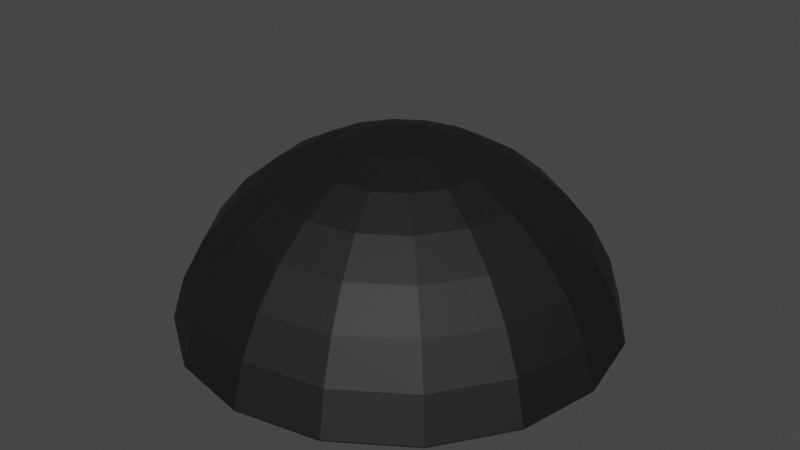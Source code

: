 # Source: SwarmerShell.blend  (saved by Blender 3.4.6; exported with 4.5.12 LTS)
import bpy
from mathutils import Matrix  # noqa: F401  (used for matrix-valued properties, if any)

bpy.ops.wm.read_factory_settings(use_empty=True)
scene = bpy.context.scene
scene.name = 'Scene'

# ---- collections
col_collection = bpy.data.collections.new('Collection'); scene.collection.children.link(col_collection)

# ---- materials (node trees are filled in below, after node groups)
mat_enemyshell = bpy.data.materials.new('EnemyShell')
mat_enemyshell.use_transparent_shadow = False

# ---- material node trees
mat_enemyshell.use_nodes = True; mat_enemyshell.node_tree.nodes.clear()
_N = mat_enemyshell.node_tree.nodes; _L = mat_enemyshell.node_tree.links
n0 = _N.new('ShaderNodeBsdfPrincipled'); n0.name = 'Principled BSDF'; n0.location = (10, 300)
n0.distribution = 'GGX'
n0.subsurface_method = 'RANDOM_WALK_SKIN'
n0.inputs[0].default_value = (0.04696, 0.04696, 0.04696, 1.0)
n0.inputs[1].default_value = 1.0
n0.inputs[2].default_value = 0.6684
n0.inputs[3].default_value = 1.45
n0.inputs[13].default_value = 0.0
n0.inputs[27].default_value = (0.0, 0.0, 0.0, 1.0)
n0.inputs[28].default_value = 1.0
n1 = _N.new('ShaderNodeOutputMaterial'); n1.name = 'Material Output'; n1.location = (300, 300)
_L.new(n0.outputs[0], n1.inputs[0])
n1.is_active_output = True

# ---- world
world_world = bpy.data.worlds.new('World'); scene.world = world_world
world_world.use_nodes = True; world_world.node_tree.nodes.clear()
_N = world_world.node_tree.nodes; _L = world_world.node_tree.links
n0 = _N.new('ShaderNodeOutputWorld'); n0.name = 'World Output'; n0.location = (300, 300)
n1 = _N.new('ShaderNodeBackground'); n1.name = 'Background'; n1.location = (10, 300)
n1.inputs[0].default_value = (0.05088, 0.05088, 0.05088, 1.0)
_L.new(n1.outputs[0], n0.inputs[0])
n0.is_active_output = True
world_world.color = (0.05088, 0.05088, 0.05088)
world_world.use_sun_shadow = False
world_world.sun_shadow_jitter_overblur = 0.0

# ---- meshes
me_sphere_002 = bpy.data.meshes.new('Sphere.002')
me_sphere_002.from_pydata([(1.232e-08, 0.1751, 0.2848), (1.232e-08, 0.1951, 0.3855), (1.232e-08, 0.3434, 0.2337), (1.232e-08, 0.3827, 0.3285), (1.232e-08, 0.7071, 0.1118), (1.232e-08, 0.6345, 0.03918), (1.232e-08, 0.829, -0.2519), (1.232e-08, 0.9239, -0.2126), (1.232e-08, 0.9808, -0.4002), (0.06699, 0.1617, 0.2848), (0.07466, 0.1802, 0.3855), (0.1314, 0.3173, 0.2337), (0.1464, 0.3536, 0.3285), (0.2126, 0.5133, 0.2361), (0.1908, 0.4606, 0.1508), (0.2706, 0.6533, 0.1118), (0.2428, 0.5862, 0.03918), (0.3182, 0.7682, -0.03976), (0.2855, 0.6893, -0.0968), (0.3536, 0.8536, -0.2126), (0.3173, 0.7659, -0.2519), (0.3753, 0.9061, -0.4002), (0.1379, 0.1379, 0.3855), (0.2706, 0.2706, 0.3285), (0.1238, 0.1238, 0.2848), (0.3928, 0.3928, 0.2361), (0.2428, 0.2428, 0.2337), (0.5, 0.5, 0.1118), (0.3525, 0.3525, 0.1508), (0.5879, 0.5879, -0.03976), (0.4487, 0.4487, 0.03918), (0.6533, 0.6533, -0.2126), (0.5276, 0.5276, -0.0968), (0.6935, 0.6935, -0.4002), (0.5862, 0.5862, -0.2519), (0.1802, 0.07466, 0.3855), (0.3536, 0.1464, 0.3285), (0.5133, 0.2126, 0.2361), (0.1617, 0.06699, 0.2848), (0.6533, 0.2706, 0.1118), (0.3173, 0.1314, 0.2337), (0.4606, 0.1908, 0.1508), (0.7682, 0.3182, -0.03976), (0.8536, 0.3536, -0.2126), (0.5862, 0.2428, 0.03918), (0.6893, 0.2855, -0.0968), (0.9061, 0.3753, -0.4002), (0.7659, 0.3173, -0.2519), (0.1951, -9.353e-08, 0.3855), (0.3827, -8.608e-08, 0.3285), (0.5556, -1.159e-07, 0.2361), (0.1751, -8.818e-08, 0.2848), (0.7071, -1.308e-07, 0.1118), (0.3434, -8.149e-08, 0.2337), (0.8315, -1.308e-07, -0.03976), (0.4985, -1.082e-07, 0.1508), (0.9239, -1.606e-07, -0.2126), (0.6345, -1.216e-07, 0.03918), (0.9808, -1.904e-07, -0.4002), (0.7461, -1.216e-07, -0.0968), (0.829, -1.483e-07, -0.2519), (0.1802, -0.07466, 0.3855), (0.3536, -0.1464, 0.3285), (0.5133, -0.2126, 0.2361), (0.6533, -0.2706, 0.1118), (0.1617, -0.06699, 0.2848), (0.7682, -0.3182, -0.03976), (0.3173, -0.1314, 0.2337), (0.8536, -0.3536, -0.2126), (0.4606, -0.1908, 0.1508), (0.9061, -0.3753, -0.4002), (0.5862, -0.2428, 0.03918), (0.6893, -0.2855, -0.0968), (0.7659, -0.3173, -0.2519), (0.1379, -0.1379, 0.3855), (0.2706, -0.2706, 0.3285), (0.3928, -0.3928, 0.2361), (0.5, -0.5, 0.1118), (0.5879, -0.5879, -0.03976), (0.1238, -0.1238, 0.2848), (0.6533, -0.6533, -0.2126), (0.2428, -0.2428, 0.2337), (0.6935, -0.6935, -0.4002), (0.3525, -0.3525, 0.1508), (0.4487, -0.4487, 0.03918), (0.5276, -0.5276, -0.0968), (0.5862, -0.5862, -0.2519), (0.07466, -0.1802, 0.3855), (0.1464, -0.3536, 0.3285), (0.2126, -0.5133, 0.2361), (0.2706, -0.6533, 0.1118), (0.3182, -0.7682, -0.03976), (0.3536, -0.8536, -0.2126), (0.06699, -0.1617, 0.2848), (0.3753, -0.9061, -0.4002), (0.1314, -0.3173, 0.2337), (0.1908, -0.4606, 0.1508), (0.2428, -0.5862, 0.03918), (0.2855, -0.6893, -0.0968), (0.3173, -0.7659, -0.2519), (-5.474e-08, -0.1951, 0.3855), (-1.069e-07, -0.3827, 0.3285), (-1.367e-07, -0.5556, 0.2361), (-2.112e-07, -0.7071, 0.1118), (-1.665e-07, -0.8315, -0.03976), (-2.261e-07, -0.9239, -0.2126), (-2.559e-07, -0.9808, -0.4002), (-4.786e-08, -0.1751, 0.2848), (-9.466e-08, -0.3434, 0.2337), (-1.214e-07, -0.4985, 0.1508), (-1.883e-07, -0.6345, 0.03918), (-1.481e-07, -0.7461, -0.0968), (-2.016e-07, -0.829, -0.2519), (-0.07466, -0.1802, 0.3855), (-0.1464, -0.3536, 0.3285), (-0.2126, -0.5133, 0.2361), (-0.2706, -0.6533, 0.1118), (-0.3182, -0.7682, -0.03976), (-0.3536, -0.8536, -0.2126), (-0.3753, -0.9061, -0.4002), (-0.06699, -0.1617, 0.2848), (-0.1314, -0.3173, 0.2337), (-0.1908, -0.4606, 0.1508), (-0.2428, -0.5862, 0.03918), (-0.2855, -0.6893, -0.0968), (-0.3173, -0.7659, -0.2519), (-0.1379, -0.1379, 0.3855), (-0.2706, -0.2706, 0.3285), (-0.3928, -0.3928, 0.2361), (-0.5, -0.5, 0.1118), (-0.5879, -0.5879, -0.03976), (-0.6533, -0.6533, -0.2126), (-0.6935, -0.6935, -0.4002), (-0.1238, -0.1238, 0.2848), (-0.2428, -0.2428, 0.2337), (-0.3525, -0.3525, 0.1508), (-0.4487, -0.4487, 0.03918), (-0.5276, -0.5276, -0.0968), (-0.5862, -0.5862, -0.2519), (-0.1802, -0.07466, 0.3855), (-0.3536, -0.1464, 0.3285), (-0.5133, -0.2126, 0.2361), (-0.6533, -0.2706, 0.1118), (-0.7682, -0.3182, -0.03976), (-0.8536, -0.3536, -0.2126), (-0.9061, -0.3753, -0.4002), (-0.1617, -0.06699, 0.2848), (-0.3173, -0.1314, 0.2337), (-0.4606, -0.1908, 0.1508), (-0.5862, -0.2428, 0.03918), (-0.6893, -0.2855, -0.0968), (1.232e-08, -4.138e-08, 0.4047), (-0.7659, -0.3173, -0.2519), (-0.1951, 4.058e-08, 0.3855), (-0.3827, 1.374e-07, 0.3285), (-0.5556, 1.523e-07, 0.2361), (-0.7071, 2.864e-07, 0.1118), (-0.8315, 2.864e-07, -0.03976), (-0.9239, 3.162e-07, -0.2126), (-0.9808, 3.461e-07, -0.4002), (1.232e-08, -4.138e-08, 0.302), (-0.1751, 3.216e-08, 0.2848), (-0.3434, 1.191e-07, 0.2337), (-0.4985, 1.324e-07, 0.1508), (-0.1802, 0.07466, 0.3855), (-0.6345, 2.528e-07, 0.03918), (-0.3536, 0.1464, 0.3285), (-0.7461, 2.528e-07, -0.0968), (-0.829, 2.795e-07, -0.2519), (-0.5133, 0.2126, 0.2361), (-0.6533, 0.2706, 0.1118), (-0.7682, 0.3182, -0.03976), (-0.8536, 0.3536, -0.2126), (-0.9061, 0.3753, -0.4002), (-0.1617, 0.06699, 0.2848), (-0.3173, 0.1314, 0.2337), (-0.1379, 0.1379, 0.3855), (-0.4606, 0.1908, 0.1508), (-0.2706, 0.2706, 0.3285), (-0.5862, 0.2428, 0.03918), (-0.6893, 0.2855, -0.0968), (-0.3928, 0.3928, 0.2361), (-0.7659, 0.3173, -0.2519), (-0.5, 0.5, 0.1118), (-0.5879, 0.5879, -0.03976), (-0.6533, 0.6533, -0.2126), (-0.6935, 0.6935, -0.4002), (-0.1238, 0.1238, 0.2848), (-0.2428, 0.2428, 0.2337), (-0.07466, 0.1802, 0.3855), (-0.1464, 0.3536, 0.3285), (-0.3525, 0.3525, 0.1508), (-0.4487, 0.4487, 0.03918), (-0.2126, 0.5133, 0.2361), (-0.5276, 0.5276, -0.0968), (-0.2706, 0.6533, 0.1118), (-0.3182, 0.7682, -0.03976), (-0.5862, 0.5862, -0.2519), (-0.3536, 0.8536, -0.2126), (-0.3753, 0.9061, -0.4002), (2.507e-07, 0.5556, 0.2361), (-0.06699, 0.1617, 0.2848), (4.593e-07, 0.8315, -0.03976), (-0.1314, 0.3173, 0.2337), (-0.1908, 0.4606, 0.1508), (-0.2428, 0.5862, 0.03918), (3.261e-08, 0.9814, -0.4066), (-0.2855, 0.6893, -0.0968), (0.3756, 0.9067, -0.4066), (-0.3173, 0.7659, -0.2519), (0.694, 0.694, -0.4066), (0.9067, 0.3756, -0.4066), (0.9814, -1.904e-07, -0.4066), (2.263e-07, 0.4985, 0.1508), (0.9067, -0.3756, -0.4066), (0.694, -0.694, -0.4066), (4.135e-07, 0.7461, -0.0968), (0.3756, -0.9067, -0.4066), (-2.588e-07, -0.9814, -0.4066), (-0.3756, -0.9067, -0.4066), (-0.694, -0.694, -0.4066), (-0.9067, -0.3756, -0.4066), (-0.9814, 3.499e-07, -0.4066), (-0.9067, 0.3756, -0.4066), (-0.694, 0.694, -0.4066), (-0.3756, 0.9067, -0.4066), (0.3352, 0.8093, -0.4066), (0.8093, 0.3352, -0.4066), (0.6194, 0.6194, -0.4066), (0.3352, -0.8093, -0.4066), (0.6194, -0.6194, -0.4066), (0.8093, -0.3352, -0.4066), (-0.8093, -0.3352, -0.4066), (-0.6194, -0.6194, -0.4066), (-0.3352, -0.8093, -0.4066), (-0.8093, 0.3352, -0.4066), (-0.3352, 0.8093, -0.4066), (-0.6194, 0.6194, -0.4066), (-2.262e-07, -0.8759, -0.4066), (0.8759, -1.729e-07, -0.4066), (-0.8759, 3.041e-07, -0.4066), (1.232e-08, 0.8759, -0.4066)], [], [(202, 4, 15, 17), (7, 202, 17, 19), (8, 7, 19, 21), (8, 21, 208, 206), (1, 151, 10), (3, 1, 10, 12), (200, 3, 12, 13), (4, 200, 13, 15), (15, 13, 25, 27), (17, 15, 27, 29), (19, 17, 29, 31), (21, 19, 31, 33), (21, 33, 210, 208), (10, 151, 22), (12, 10, 22, 23), (13, 12, 23, 25), (210, 33, 46, 211), (22, 151, 35), (23, 22, 35, 36), (25, 23, 36, 37), (27, 25, 37, 39), (29, 27, 39, 42), (31, 29, 42, 43), (33, 31, 43, 46), (42, 39, 52, 54), (43, 42, 54, 56), (46, 43, 56, 58), (211, 46, 58, 212), (35, 151, 48), (36, 35, 48, 49), (37, 36, 49, 50), (39, 37, 50, 52), (48, 151, 61), (49, 48, 61, 62), (50, 49, 62, 63), (52, 50, 63, 64), (54, 52, 64, 66), (56, 54, 66, 68), (58, 56, 68, 70), (212, 58, 70, 214), (66, 64, 77, 78), (68, 66, 78, 80), (70, 68, 80, 82), (214, 70, 82, 215), (61, 151, 74), (62, 61, 74, 75), (63, 62, 75, 76), (64, 63, 76, 77), (75, 74, 87, 88), (76, 75, 88, 89), (77, 76, 89, 90), (78, 77, 90, 91), (80, 78, 91, 92), (82, 80, 92, 94), (215, 82, 94, 217), (74, 151, 87), (92, 91, 104, 105), (94, 92, 105, 106), (217, 94, 106, 218), (87, 151, 100), (88, 87, 100, 101), (89, 88, 101, 102), (90, 89, 102, 103), (91, 90, 103, 104), (102, 101, 114, 115), (103, 102, 115, 116), (104, 103, 116, 117), (105, 104, 117, 118), (106, 105, 118, 119), (218, 106, 119, 219), (100, 151, 113), (101, 100, 113, 114), (119, 118, 131, 132), (219, 119, 132, 220), (113, 151, 126), (114, 113, 126, 127), (115, 114, 127, 128), (116, 115, 128, 129), (117, 116, 129, 130), (118, 117, 130, 131), (128, 127, 140, 141), (129, 128, 141, 142), (130, 129, 142, 143), (131, 130, 143, 144), (132, 131, 144, 145), (220, 132, 145, 221), (126, 151, 139), (127, 126, 139, 140), (145, 144, 158, 159), (221, 145, 159, 222), (139, 151, 153), (140, 139, 153, 154), (141, 140, 154, 155), (142, 141, 155, 156), (143, 142, 156, 157), (144, 143, 157, 158), (156, 155, 169, 170), (157, 156, 170, 171), (158, 157, 171, 172), (159, 158, 172, 173), (159, 173, 223, 222), (153, 151, 164), (154, 153, 164, 166), (155, 154, 166, 169), (173, 186, 224, 223), (164, 151, 176), (166, 164, 176, 178), (169, 166, 178, 181), (170, 169, 181, 183), (171, 170, 183, 184), (172, 171, 184, 185), (173, 172, 185, 186), (183, 181, 193, 195), (184, 183, 195, 196), (185, 184, 196, 198), (186, 185, 198, 199), (224, 186, 199, 225), (176, 151, 189), (178, 176, 189, 190), (181, 178, 190, 193), (225, 199, 8, 206), (189, 151, 1), (190, 189, 1, 3), (193, 190, 3, 200), (195, 193, 200, 4), (196, 195, 4, 202), (198, 196, 202, 7), (199, 198, 7, 8), (239, 212, 214, 215, 217, 218, 219, 220, 221, 222, 223, 224, 225, 206, 241, 236, 237, 235, 240, 232, 233, 234, 238, 229, 230, 231), (226, 241, 206, 208, 210, 211, 212, 239, 227, 228), (16, 5, 216, 18), (216, 6, 20, 18), (226, 20, 6, 241), (0, 9, 160), (2, 11, 9, 0), (213, 14, 11, 2), (5, 16, 14, 213), (16, 30, 28, 14), (16, 18, 32, 30), (18, 20, 34, 32), (228, 34, 20, 226), (9, 24, 160), (11, 26, 24, 9), (14, 28, 26, 11), (24, 38, 160), (26, 40, 38, 24), (28, 41, 40, 26), (30, 44, 41, 28), (30, 32, 45, 44), (32, 34, 47, 45), (47, 34, 228, 227), (44, 45, 59, 57), (47, 60, 59, 45), (60, 47, 227, 239), (38, 51, 160), (40, 53, 51, 38), (41, 55, 53, 40), (41, 44, 57, 55), (51, 65, 160), (53, 67, 65, 51), (55, 69, 67, 53), (55, 57, 71, 69), (71, 57, 59, 72), (72, 59, 60, 73), (73, 60, 239, 231), (84, 71, 72, 85), (85, 72, 73, 86), (230, 86, 73, 231), (65, 79, 160), (67, 81, 79, 65), (67, 69, 83, 81), (69, 71, 84, 83), (81, 95, 93, 79), (83, 96, 95, 81), (83, 84, 97, 96), (84, 85, 98, 97), (85, 86, 99, 98), (99, 86, 230, 229), (79, 93, 160), (99, 112, 111, 98), (112, 99, 229, 238), (93, 107, 160), (95, 108, 107, 93), (96, 109, 108, 95), (96, 97, 110, 109), (97, 98, 111, 110), (109, 122, 121, 108), (122, 109, 110, 123), (110, 111, 124, 123), (124, 111, 112, 125), (125, 112, 238, 234), (107, 120, 160), (108, 121, 120, 107), (233, 138, 125, 234), (120, 133, 160), (121, 134, 133, 120), (134, 121, 122, 135), (135, 122, 123, 136), (136, 123, 124, 137), (137, 124, 125, 138), (135, 148, 147, 134), (148, 135, 136, 149), (136, 137, 150, 149), (137, 138, 152, 150), (232, 152, 138, 233), (133, 146, 160), (134, 147, 146, 133), (240, 168, 152, 232), (146, 161, 160), (147, 162, 161, 146), (148, 163, 162, 147), (163, 148, 149, 165), (149, 150, 167, 165), (152, 168, 167, 150), (165, 179, 177, 163), (165, 167, 180, 179), (167, 168, 182, 180), (235, 182, 168, 240), (161, 174, 160), (162, 175, 174, 161), (163, 177, 175, 162), (174, 187, 160), (175, 188, 187, 174), (177, 191, 188, 175), (179, 192, 191, 177), (179, 180, 194, 192), (180, 182, 197, 194), (237, 197, 182, 235), (192, 205, 204, 191), (192, 194, 207, 205), (194, 197, 209, 207), (236, 209, 197, 237), (187, 201, 160), (188, 203, 201, 187), (191, 204, 203, 188), (201, 0, 160), (203, 2, 0, 201), (204, 213, 2, 203), (205, 5, 213, 204), (5, 205, 207, 216), (209, 6, 216, 207), (241, 6, 209, 236)])
me_sphere_002.polygons.foreach_set('material_index', [0, 0, 0, 0, 0, 0, 0, 0, 0, 0, 0, 0, 0, 0, 0, 0, 0, 0, 0, 0, 0, 0, 0, 0, 0, 0, 0, 0, 0, 0, 0, 0, 0, 0, 0, 0, 0, 0, 0, 0, 0, 0, 0, 0, 0, 0, 0, 0, 0, 0, 0, 0, 0, 0, 0, 0, 0, 0, 0, 0, 0, 0, 0, 0, 0, 0, 0, 0, 0, 0, 0, 0, 0, 0, 0, 0, 0, 0, 0, 0, 0, 0, 0, 0, 0, 0, 0, 0, 0, 0, 0, 0, 0, 0, 0, 0, 0, 0, 0, 0, 0, 0, 0, 0, 0, 0, 0, 0, 0, 0, 0, 0, 0, 0, 0, 0, 0, 0, 0, 0, 0, 0, 0, 0, 0, 0, 0, 0, 568, 568, 0, 0, 0, 0, 0, 0, 0, 0, 0, 0, 0, 0, 0, 0, 0, 0, 0, 0, 0, 0, 0, 0, 0, 0, 0, 0, 0, 0, 0, 0, 0, 0, 0, 0, 0, 0, 0, 0, 0, 0, 0, 0, 0, 0, 0, 0, 0, 0, 0, 0, 0, 0, 0, 0, 0, 0, 0, 0, 0, 0, 0, 0, 0, 0, 0, 0, 0, 0, 0, 0, 0, 0, 0, 0, 0, 0, 0, 0, 0, 0, 0, 0, 0, 0, 0, 0, 0, 0, 0, 0, 0, 0, 0, 0, 0, 0, 0, 0, 0, 0, 0, 0, 0, 0, 0, 0, 0, 0, 0, 0, 0, 0])
_uv = me_sphere_002.uv_layers.new(name='UVMap')
_uv.uv.foreach_set('vector', [0.75, 0.6875, 0.75, 0.75, 0.6875, 0.75, 0.6875, 0.6875, 0.75, 0.625, 0.75, 0.6875, 0.6875, 0.6875, 0.6875, 0.625, 0.75, 0.5625, 0.75, 0.625, 0.6875, 0.625, 0.6875, 0.5625, 0.75, 0.5625, 0.6875, 0.5625, 0.6875, 0.5605, 0.75, 0.5605, 0.75, 0.9375, 0.7188, 1.0, 0.6875, 0.9375, 0.75, 0.875, 0.75, 0.9375, 0.6875, 0.9375, 0.6875, 0.875, 0.75, 0.8125, 0.75, 0.875, 0.6875, 0.875, 0.6875, 0.8125, 0.75, 0.75, 0.75, 0.8125, 0.6875, 0.8125, 0.6875, 0.75, 0.6875, 0.75, 0.6875, 0.8125, 0.625, 0.8125, 0.625, 0.75, 0.6875, 0.6875, 0.6875, 0.75, 0.625, 0.75, 0.625, 0.6875, 0.6875, 0.625, 0.6875, 0.6875, 0.625, 0.6875, 0.625, 0.625, 0.6875, 0.5625, 0.6875, 0.625, 0.625, 0.625, 0.625, 0.5625, 0.6875, 0.5625, 0.625, 0.5625, 0.625, 0.5605, 0.6875, 0.5605, 0.6875, 0.9375, 0.6562, 1.0, 0.625, 0.9375, 0.6875, 0.875, 0.6875, 0.9375, 0.625, 0.9375, 0.625, 0.875, 0.6875, 0.8125, 0.6875, 0.875, 0.625, 0.875, 0.625, 0.8125, 0.625, 0.5605, 0.625, 0.5625, 0.5625, 0.5625, 0.5625, 0.5605, 0.625, 0.9375, 0.5938, 1.0, 0.5625, 0.9375, 0.625, 0.875, 0.625, 0.9375, 0.5625, 0.9375, 0.5625, 0.875, 0.625, 0.8125, 0.625, 0.875, 0.5625, 0.875, 0.5625, 0.8125, 0.625, 0.75, 0.625, 0.8125, 0.5625, 0.8125, 0.5625, 0.75, 0.625, 0.6875, 0.625, 0.75, 0.5625, 0.75, 0.5625, 0.6875, 0.625, 0.625, 0.625, 0.6875, 0.5625, 0.6875, 0.5625, 0.625, 0.625, 0.5625, 0.625, 0.625, 0.5625, 0.625, 0.5625, 0.5625, 0.5625, 0.6875, 0.5625, 0.75, 0.5, 0.75, 0.5, 0.6875, 0.5625, 0.625, 0.5625, 0.6875, 0.5, 0.6875, 0.5, 0.625, 0.5625, 0.5625, 0.5625, 0.625, 0.5, 0.625, 0.5, 0.5625, 0.5625, 0.5605, 0.5625, 0.5625, 0.5, 0.5625, 0.5, 0.5605, 0.5625, 0.9375, 0.5312, 1.0, 0.5, 0.9375, 0.5625, 0.875, 0.5625, 0.9375, 0.5, 0.9375, 0.5, 0.875, 0.5625, 0.8125, 0.5625, 0.875, 0.5, 0.875, 0.5, 0.8125, 0.5625, 0.75, 0.5625, 0.8125, 0.5, 0.8125, 0.5, 0.75, 0.5, 0.9375, 0.4687, 1.0, 0.4375, 0.9375, 0.5, 0.875, 0.5, 0.9375, 0.4375, 0.9375, 0.4375, 0.875, 0.5, 0.8125, 0.5, 0.875, 0.4375, 0.875, 0.4375, 0.8125, 0.5, 0.75, 0.5, 0.8125, 0.4375, 0.8125, 0.4375, 0.75, 0.5, 0.6875, 0.5, 0.75, 0.4375, 0.75, 0.4375, 0.6875, 0.5, 0.625, 0.5, 0.6875, 0.4375, 0.6875, 0.4375, 0.625, 0.5, 0.5625, 0.5, 0.625, 0.4375, 0.625, 0.4375, 0.5625, 0.5, 0.5605, 0.5, 0.5625, 0.4375, 0.5625, 0.4375, 0.5605, 0.4375, 0.6875, 0.4375, 0.75, 0.375, 0.75, 0.375, 0.6875, 0.4375, 0.625, 0.4375, 0.6875, 0.375, 0.6875, 0.375, 0.625, 0.4375, 0.5625, 0.4375, 0.625, 0.375, 0.625, 0.375, 0.5625, 0.4375, 0.5605, 0.4375, 0.5625, 0.375, 0.5625, 0.375, 0.5605, 0.4375, 0.9375, 0.4062, 1.0, 0.375, 0.9375, 0.4375, 0.875, 0.4375, 0.9375, 0.375, 0.9375, 0.375, 0.875, 0.4375, 0.8125, 0.4375, 0.875, 0.375, 0.875, 0.375, 0.8125, 0.4375, 0.75, 0.4375, 0.8125, 0.375, 0.8125, 0.375, 0.75, 0.375, 0.875, 0.375, 0.9375, 0.3125, 0.9375, 0.3125, 0.875, 0.375, 0.8125, 0.375, 0.875, 0.3125, 0.875, 0.3125, 0.8125, 0.375, 0.75, 0.375, 0.8125, 0.3125, 0.8125, 0.3125, 0.75, 0.375, 0.6875, 0.375, 0.75, 0.3125, 0.75, 0.3125, 0.6875, 0.375, 0.625, 0.375, 0.6875, 0.3125, 0.6875, 0.3125, 0.625, 0.375, 0.5625, 0.375, 0.625, 0.3125, 0.625, 0.3125, 0.5625, 0.375, 0.5605, 0.375, 0.5625, 0.3125, 0.5625, 0.3125, 0.5605, 0.375, 0.9375, 0.3437, 1.0, 0.3125, 0.9375, 0.3125, 0.625, 0.3125, 0.6875, 0.25, 0.6875, 0.25, 0.625, 0.3125, 0.5625, 0.3125, 0.625, 0.25, 0.625, 0.25, 0.5625, 0.3125, 0.5605, 0.3125, 0.5625, 0.25, 0.5625, 0.25, 0.5605, 0.3125, 0.9375, 0.2812, 1.0, 0.25, 0.9375, 0.3125, 0.875, 0.3125, 0.9375, 0.25, 0.9375, 0.25, 0.875, 0.3125, 0.8125, 0.3125, 0.875, 0.25, 0.875, 0.25, 0.8125, 0.3125, 0.75, 0.3125, 0.8125, 0.25, 0.8125, 0.25, 0.75, 0.3125, 0.6875, 0.3125, 0.75, 0.25, 0.75, 0.25, 0.6875, 0.25, 0.8125, 0.25, 0.875, 0.1875, 0.875, 0.1875, 0.8125, 0.25, 0.75, 0.25, 0.8125, 0.1875, 0.8125, 0.1875, 0.75, 0.25, 0.6875, 0.25, 0.75, 0.1875, 0.75, 0.1875, 0.6875, 0.25, 0.625, 0.25, 0.6875, 0.1875, 0.6875, 0.1875, 0.625, 0.25, 0.5625, 0.25, 0.625, 0.1875, 0.625, 0.1875, 0.5625, 0.25, 0.5605, 0.25, 0.5625, 0.1875, 0.5625, 0.1875, 0.5605, 0.25, 0.9375, 0.2187, 1.0, 0.1875, 0.9375, 0.25, 0.875, 0.25, 0.9375, 0.1875, 0.9375, 0.1875, 0.875, 0.1875, 0.5625, 0.1875, 0.625, 0.125, 0.625, 0.125, 0.5625, 0.1875, 0.5605, 0.1875, 0.5625, 0.125, 0.5625, 0.125, 0.5605, 0.1875, 0.9375, 0.1562, 1.0, 0.125, 0.9375, 0.1875, 0.875, 0.1875, 0.9375, 0.125, 0.9375, 0.125, 0.875, 0.1875, 0.8125, 0.1875, 0.875, 0.125, 0.875, 0.125, 0.8125, 0.1875, 0.75, 0.1875, 0.8125, 0.125, 0.8125, 0.125, 0.75, 0.1875, 0.6875, 0.1875, 0.75, 0.125, 0.75, 0.125, 0.6875, 0.1875, 0.625, 0.1875, 0.6875, 0.125, 0.6875, 0.125, 0.625, 0.125, 0.8125, 0.125, 0.875, 0.0625, 0.875, 0.0625, 0.8125, 0.125, 0.75, 0.125, 0.8125, 0.0625, 0.8125, 0.0625, 0.75, 0.125, 0.6875, 0.125, 0.75, 0.0625, 0.75, 0.0625, 0.6875, 0.125, 0.625, 0.125, 0.6875, 0.0625, 0.6875, 0.0625, 0.625, 0.125, 0.5625, 0.125, 0.625, 0.0625, 0.625, 0.0625, 0.5625, 0.125, 0.5605, 0.125, 0.5625, 0.0625, 0.5625, 0.0625, 0.5605, 0.125, 0.9375, 0.09375, 1.0, 0.0625, 0.9375, 0.125, 0.875, 0.125, 0.9375, 0.0625, 0.9375, 0.0625, 0.875, 0.0625, 0.5625, 0.0625, 0.625, 0.0, 0.625, 0.0, 0.5625, 0.0625, 0.5605, 0.0625, 0.5625, 0.0, 0.5625, 0.0, 0.5605, 0.0625, 0.9375, 0.03125, 1.0, 0.0, 0.9375, 0.0625, 0.875, 0.0625, 0.9375, 0.0, 0.9375, 0.0, 0.875, 0.0625, 0.8125, 0.0625, 0.875, 0.0, 0.875, 0.0, 0.8125, 0.0625, 0.75, 0.0625, 0.8125, 0.0, 0.8125, 0.0, 0.75, 0.0625, 0.6875, 0.0625, 0.75, 0.0, 0.75, 0.0, 0.6875, 0.0625, 0.625, 0.0625, 0.6875, 0.0, 0.6875, 0.0, 0.625, 1.0, 0.75, 1.0, 0.8125, 0.9375, 0.8125, 0.9375, 0.75, 1.0, 0.6875, 1.0, 0.75, 0.9375, 0.75, 0.9375, 0.6875, 1.0, 0.625, 1.0, 0.6875, 0.9375, 0.6875, 0.9375, 0.625, 1.0, 0.5625, 1.0, 0.625, 0.9375, 0.625, 0.9375, 0.5625, 1.0, 0.5625, 0.9375, 0.5625, 0.9375, 0.5605, 1.0, 0.5605, 1.0, 0.9375, 0.9687, 1.0, 0.9375, 0.9375, 1.0, 0.875, 1.0, 0.9375, 0.9375, 0.9375, 0.9375, 0.875, 1.0, 0.8125, 1.0, 0.875, 0.9375, 0.875, 0.9375, 0.8125, 0.9375, 0.5625, 0.875, 0.5625, 0.875, 0.5605, 0.9375, 0.5605, 0.9375, 0.9375, 0.9062, 1.0, 0.875, 0.9375, 0.9375, 0.875, 0.9375, 0.9375, 0.875, 0.9375, 0.875, 0.875, 0.9375, 0.8125, 0.9375, 0.875, 0.875, 0.875, 0.875, 0.8125, 0.9375, 0.75, 0.9375, 0.8125, 0.875, 0.8125, 0.875, 0.75, 0.9375, 0.6875, 0.9375, 0.75, 0.875, 0.75, 0.875, 0.6875, 0.9375, 0.625, 0.9375, 0.6875, 0.875, 0.6875, 0.875, 0.625, 0.9375, 0.5625, 0.9375, 0.625, 0.875, 0.625, 0.875, 0.5625, 0.875, 0.75, 0.875, 0.8125, 0.8125, 0.8125, 0.8125, 0.75, 0.875, 0.6875, 0.875, 0.75, 0.8125, 0.75, 0.8125, 0.6875, 0.875, 0.625, 0.875, 0.6875, 0.8125, 0.6875, 0.8125, 0.625, 0.875, 0.5625, 0.875, 0.625, 0.8125, 0.625, 0.8125, 0.5625, 0.875, 0.5605, 0.875, 0.5625, 0.8125, 0.5625, 0.8125, 0.5605, 0.875, 0.9375, 0.8437, 1.0, 0.8125, 0.9375, 0.875, 0.875, 0.875, 0.9375, 0.8125, 0.9375, 0.8125, 0.875, 0.875, 0.8125, 0.875, 0.875, 0.8125, 0.875, 0.8125, 0.8125, 0.8125, 0.5605, 0.8125, 0.5625, 0.75, 0.5625, 0.75, 0.5605, 0.8125, 0.9375, 0.7812, 1.0, 0.75, 0.9375, 0.8125, 0.875, 0.8125, 0.9375, 0.75, 0.9375, 0.75, 0.875, 0.8125, 0.8125, 0.8125, 0.875, 0.75, 0.875, 0.75, 0.8125, 0.8125, 0.75, 0.8125, 0.8125, 0.75, 0.8125, 0.75, 0.75, 0.8125, 0.6875, 0.8125, 0.75, 0.75, 0.75, 0.75, 0.6875, 0.8125, 0.625, 0.8125, 0.6875, 0.75, 0.6875, 0.75, 0.625, 0.8125, 0.5625, 0.8125, 0.625, 0.75, 0.625, 0.75, 0.5625, 0.6557, 0.625, 0.6444, 0.625, 0.6524, 0.6654, 0.6753, 0.6997, 0.7096, 0.7226, 0.75, 0.7306, 0.7904, 0.7226, 0.8247, 0.6997, 0.8476, 0.6654, 0.8556, 0.625, 0.8476, 0.5846, 0.8247, 0.5503, 0.7904, 0.5274, 0.75, 0.5194, 0.75, 0.5307, 0.7861, 0.5379, 0.8167, 0.5583, 0.8371, 0.5889, 0.8443, 0.625, 0.8371, 0.6611, 0.8167, 0.6917, 0.7861, 0.7121, 0.75, 0.7193, 0.7139, 0.7121, 0.6833, 0.6917, 0.6629, 0.6611, 0.7139, 0.5379, 0.75, 0.5307, 0.75, 0.5194, 0.7096, 0.5274, 0.6753, 0.5503, 0.6524, 0.5846, 0.6444, 0.625, 0.6557, 0.625, 0.6629, 0.5889, 0.6833, 0.5583, 0.6875, 0.75, 0.75, 0.75, 0.75, 0.6875, 0.6875, 0.6875, 0.75, 0.6875, 0.75, 0.625, 0.6875, 0.625, 0.6875, 0.6875, 0.6875, 0.5676, 0.6875, 0.625, 0.75, 0.625, 0.75, 0.5676, 0.75, 0.9375, 0.6875, 0.9375, 0.7188, 1.0, 0.75, 0.875, 0.6875, 0.875, 0.6875, 0.9375, 0.75, 0.9375, 0.75, 0.8125, 0.6875, 0.8125, 0.6875, 0.875, 0.75, 0.875, 0.75, 0.75, 0.6875, 0.75, 0.6875, 0.8125, 0.75, 0.8125, 0.6875, 0.75, 0.625, 0.75, 0.625, 0.8125, 0.6875, 0.8125, 0.6875, 0.75, 0.6875, 0.6875, 0.625, 0.6875, 0.625, 0.75, 0.6875, 0.6875, 0.6875, 0.625, 0.625, 0.625, 0.625, 0.6875, 0.625, 0.5676, 0.625, 0.625, 0.6875, 0.625, 0.6875, 0.5676, 0.6875, 0.9375, 0.625, 0.9375, 0.6562, 1.0, 0.6875, 0.875, 0.625, 0.875, 0.625, 0.9375, 0.6875, 0.9375, 0.6875, 0.8125, 0.625, 0.8125, 0.625, 0.875, 0.6875, 0.875, 0.625, 0.9375, 0.5625, 0.9375, 0.5938, 1.0, 0.625, 0.875, 0.5625, 0.875, 0.5625, 0.9375, 0.625, 0.9375, 0.625, 0.8125, 0.5625, 0.8125, 0.5625, 0.875, 0.625, 0.875, 0.625, 0.75, 0.5625, 0.75, 0.5625, 0.8125, 0.625, 0.8125, 0.625, 0.75, 0.625, 0.6875, 0.5625, 0.6875, 0.5625, 0.75, 0.625, 0.6875, 0.625, 0.625, 0.5625, 0.625, 0.5625, 0.6875, 0.5625, 0.625, 0.625, 0.625, 0.625, 0.5676, 0.5625, 0.5676, 0.5625, 0.75, 0.5625, 0.6875, 0.5, 0.6875, 0.5, 0.75, 0.5625, 0.625, 0.5, 0.625, 0.5, 0.6875, 0.5625, 0.6875, 0.5, 0.625, 0.5625, 0.625, 0.5625, 0.5676, 0.5, 0.5676, 0.5625, 0.9375, 0.5, 0.9375, 0.5312, 1.0, 0.5625, 0.875, 0.5, 0.875, 0.5, 0.9375, 0.5625, 0.9375, 0.5625, 0.8125, 0.5, 0.8125, 0.5, 0.875, 0.5625, 0.875, 0.5625, 0.8125, 0.5625, 0.75, 0.5, 0.75, 0.5, 0.8125, 0.5, 0.9375, 0.4375, 0.9375, 0.4687, 1.0, 0.5, 0.875, 0.4375, 0.875, 0.4375, 0.9375, 0.5, 0.9375, 0.5, 0.8125, 0.4375, 0.8125, 0.4375, 0.875, 0.5, 0.875, 0.5, 0.8125, 0.5, 0.75, 0.4375, 0.75, 0.4375, 0.8125, 0.4375, 0.75, 0.5, 0.75, 0.5, 0.6875, 0.4375, 0.6875, 0.4375, 0.6875, 0.5, 0.6875, 0.5, 0.625, 0.4375, 0.625, 0.4375, 0.625, 0.5, 0.625, 0.5, 0.5676, 0.4375, 0.5676, 0.375, 0.75, 0.4375, 0.75, 0.4375, 0.6875, 0.375, 0.6875, 0.375, 0.6875, 0.4375, 0.6875, 0.4375, 0.625, 0.375, 0.625, 0.375, 0.5676, 0.375, 0.625, 0.4375, 0.625, 0.4375, 0.5676, 0.4375, 0.9375, 0.375, 0.9375, 0.4062, 1.0, 0.4375, 0.875, 0.375, 0.875, 0.375, 0.9375, 0.4375, 0.9375, 0.4375, 0.875, 0.4375, 0.8125, 0.375, 0.8125, 0.375, 0.875, 0.4375, 0.8125, 0.4375, 0.75, 0.375, 0.75, 0.375, 0.8125, 0.375, 0.875, 0.3125, 0.875, 0.3125, 0.9375, 0.375, 0.9375, 0.375, 0.8125, 0.3125, 0.8125, 0.3125, 0.875, 0.375, 0.875, 0.375, 0.8125, 0.375, 0.75, 0.3125, 0.75, 0.3125, 0.8125, 0.375, 0.75, 0.375, 0.6875, 0.3125, 0.6875, 0.3125, 0.75, 0.375, 0.6875, 0.375, 0.625, 0.3125, 0.625, 0.3125, 0.6875, 0.3125, 0.625, 0.375, 0.625, 0.375, 0.5676, 0.3125, 0.5676, 0.375, 0.9375, 0.3125, 0.9375, 0.3437, 1.0, 0.3125, 0.625, 0.25, 0.625, 0.25, 0.6875, 0.3125, 0.6875, 0.25, 0.625, 0.3125, 0.625, 0.3125, 0.5676, 0.25, 0.5676, 0.3125, 0.9375, 0.25, 0.9375, 0.2812, 1.0, 0.3125, 0.875, 0.25, 0.875, 0.25, 0.9375, 0.3125, 0.9375, 0.3125, 0.8125, 0.25, 0.8125, 0.25, 0.875, 0.3125, 0.875, 0.3125, 0.8125, 0.3125, 0.75, 0.25, 0.75, 0.25, 0.8125, 0.3125, 0.75, 0.3125, 0.6875, 0.25, 0.6875, 0.25, 0.75, 0.25, 0.8125, 0.1875, 0.8125, 0.1875, 0.875, 0.25, 0.875, 0.1875, 0.8125, 0.25, 0.8125, 0.25, 0.75, 0.1875, 0.75, 0.25, 0.75, 0.25, 0.6875, 0.1875, 0.6875, 0.1875, 0.75, 0.1875, 0.6875, 0.25, 0.6875, 0.25, 0.625, 0.1875, 0.625, 0.1875, 0.625, 0.25, 0.625, 0.25, 0.5676, 0.1875, 0.5676, 0.25, 0.9375, 0.1875, 0.9375, 0.2187, 1.0, 0.25, 0.875, 0.1875, 0.875, 0.1875, 0.9375, 0.25, 0.9375, 0.125, 0.5676, 0.125, 0.625, 0.1875, 0.625, 0.1875, 0.5676, 0.1875, 0.9375, 0.125, 0.9375, 0.1562, 1.0, 0.1875, 0.875, 0.125, 0.875, 0.125, 0.9375, 0.1875, 0.9375, 0.125, 0.875, 0.1875, 0.875, 0.1875, 0.8125, 0.125, 0.8125, 0.125, 0.8125, 0.1875, 0.8125, 0.1875, 0.75, 0.125, 0.75, 0.125, 0.75, 0.1875, 0.75, 0.1875, 0.6875, 0.125, 0.6875, 0.125, 0.6875, 0.1875, 0.6875, 0.1875, 0.625, 0.125, 0.625, 0.125, 0.8125, 0.0625, 0.8125, 0.0625, 0.875, 0.125, 0.875, 0.0625, 0.8125, 0.125, 0.8125, 0.125, 0.75, 0.0625, 0.75, 0.125, 0.75, 0.125, 0.6875, 0.0625, 0.6875, 0.0625, 0.75, 0.125, 0.6875, 0.125, 0.625, 0.0625, 0.625, 0.0625, 0.6875, 0.0625, 0.5676, 0.0625, 0.625, 0.125, 0.625, 0.125, 0.5676, 0.125, 0.9375, 0.0625, 0.9375, 0.09375, 1.0, 0.125, 0.875, 0.0625, 0.875, 0.0625, 0.9375, 0.125, 0.9375, 0.0, 0.5676, 0.0, 0.625, 0.0625, 0.625, 0.0625, 0.5676, 0.0625, 0.9375, 0.0, 0.9375, 0.03125, 1.0, 0.0625, 0.875, 0.0, 0.875, 0.0, 0.9375, 0.0625, 0.9375, 0.0625, 0.8125, 0.0, 0.8125, 0.0, 0.875, 0.0625, 0.875, 0.0, 0.8125, 0.0625, 0.8125, 0.0625, 0.75, 0.0, 0.75, 0.0625, 0.75, 0.0625, 0.6875, 0.0, 0.6875, 0.0, 0.75, 0.0625, 0.625, 0.0, 0.625, 0.0, 0.6875, 0.0625, 0.6875, 1.0, 0.75, 0.9375, 0.75, 0.9375, 0.8125, 1.0, 0.8125, 1.0, 0.75, 1.0, 0.6875, 0.9375, 0.6875, 0.9375, 0.75, 1.0, 0.6875, 1.0, 0.625, 0.9375, 0.625, 0.9375, 0.6875, 0.9375, 0.5676, 0.9375, 0.625, 1.0, 0.625, 1.0, 0.5676, 1.0, 0.9375, 0.9375, 0.9375, 0.9687, 1.0, 1.0, 0.875, 0.9375, 0.875, 0.9375, 0.9375, 1.0, 0.9375, 1.0, 0.8125, 0.9375, 0.8125, 0.9375, 0.875, 1.0, 0.875, 0.9375, 0.9375, 0.875, 0.9375, 0.9062, 1.0, 0.9375, 0.875, 0.875, 0.875, 0.875, 0.9375, 0.9375, 0.9375, 0.9375, 0.8125, 0.875, 0.8125, 0.875, 0.875, 0.9375, 0.875, 0.9375, 0.75, 0.875, 0.75, 0.875, 0.8125, 0.9375, 0.8125, 0.9375, 0.75, 0.9375, 0.6875, 0.875, 0.6875, 0.875, 0.75, 0.9375, 0.6875, 0.9375, 0.625, 0.875, 0.625, 0.875, 0.6875, 0.875, 0.5676, 0.875, 0.625, 0.9375, 0.625, 0.9375, 0.5676, 0.875, 0.75, 0.8125, 0.75, 0.8125, 0.8125, 0.875, 0.8125, 0.875, 0.75, 0.875, 0.6875, 0.8125, 0.6875, 0.8125, 0.75, 0.875, 0.6875, 0.875, 0.625, 0.8125, 0.625, 0.8125, 0.6875, 0.8125, 0.5676, 0.8125, 0.625, 0.875, 0.625, 0.875, 0.5676, 0.875, 0.9375, 0.8125, 0.9375, 0.8437, 1.0, 0.875, 0.875, 0.8125, 0.875, 0.8125, 0.9375, 0.875, 0.9375, 0.875, 0.8125, 0.8125, 0.8125, 0.8125, 0.875, 0.875, 0.875, 0.8125, 0.9375, 0.75, 0.9375, 0.7812, 1.0, 0.8125, 0.875, 0.75, 0.875, 0.75, 0.9375, 0.8125, 0.9375, 0.8125, 0.8125, 0.75, 0.8125, 0.75, 0.875, 0.8125, 0.875, 0.8125, 0.75, 0.75, 0.75, 0.75, 0.8125, 0.8125, 0.8125, 0.75, 0.75, 0.8125, 0.75, 0.8125, 0.6875, 0.75, 0.6875, 0.8125, 0.625, 0.75, 0.625, 0.75, 0.6875, 0.8125, 0.6875, 0.75, 0.5676, 0.75, 0.625, 0.8125, 0.625, 0.8125, 0.5676])
me_sphere_002.materials.append(mat_enemyshell)
me_sphere_002.update()

# ---- objects
ob_enemyshell = bpy.data.objects.new('EnemyShell', me_sphere_002)

# ---- transforms, parenting, visibility, modifiers, constraints
ob_enemyshell.location = (0.0, 0.0, 0.0)
ob_enemyshell.scale = (1.114, 1.114, 1.114)

# ---- collection membership
col_collection.objects.link(ob_enemyshell)

# ---- scene / render settings (as saved in the file)
scene.frame_start = 1; scene.frame_end = 250; scene.frame_set(1)
scene.render.engine = 'BLENDER_EEVEE_NEXT'
scene.cycles.sampling_pattern = 'TABULATED_SOBOL'
scene.cycles.use_light_tree = False
scene.view_settings.view_transform = 'Filmic'
bpy.context.view_layer.update()

# ---- added for rendering (the .blend has no active camera and no usable light): camera, sun
cam_auto = bpy.data.cameras.new('AutoCamera')
cam_auto.lens = 50.0
cam_auto.sensor_width = 36.0
cam_auto.clip_end = 1000.0
ob_auto_camera = bpy.data.objects.new('AutoCamera', cam_auto)
scene.collection.objects.link(ob_auto_camera)
ob_auto_camera.location = (2.98182, -3.57819, 2.3844)
ob_auto_camera.rotation_euler = (1.09748, -7.21219e-08, 0.694738)
scene.camera = ob_auto_camera
light_auto_sun = bpy.data.lights.new('AutoSun', 'SUN')
light_auto_sun.energy = 3.0
light_auto_sun.angle = 0.0523599
ob_auto_sun = bpy.data.objects.new('AutoSun', light_auto_sun)
scene.collection.objects.link(ob_auto_sun)
ob_auto_sun.rotation_euler = (0.872665, 0.174533, 0.523599)
bpy.context.view_layer.update()
